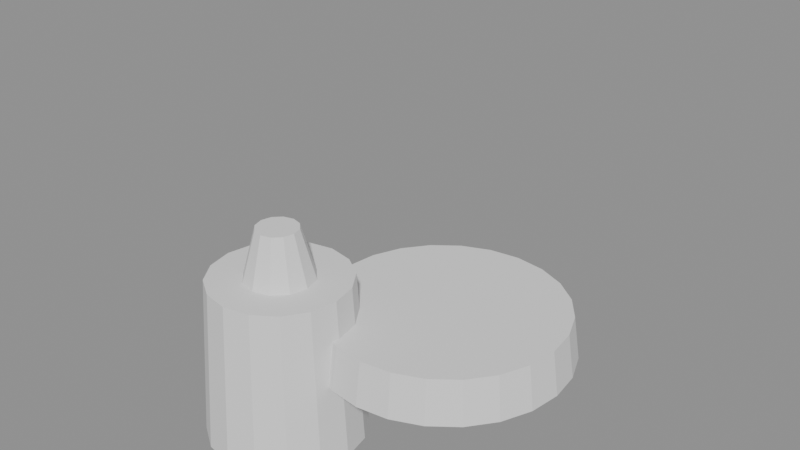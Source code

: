 # Source: tea-drink-m.blend  (saved by Blender 5.2.45; exported with 4.5.12 LTS)
import bpy
from mathutils import Matrix  # noqa: F401  (used for matrix-valued properties, if any)

bpy.ops.wm.read_factory_settings(use_empty=True)
scene = bpy.context.scene
scene.name = 'Scene'

# ---- meshes
me_stone = bpy.data.meshes.new('Stone')
me_stone.from_pydata([(0.25, 0.0, 0.0), (0.231, 0.09567, 0.0), (0.1768, 0.1768, 0.0), (0.09567, 0.231, 0.0), (1.531e-17, 0.25, 0.0), (-0.09567, 0.231, 0.0), (-0.1768, 0.1768, 0.0), (-0.231, 0.09567, 0.0), (-0.25, 3.062e-17, 0.0), (-0.231, -0.09567, 0.0), (-0.1768, -0.1768, 0.0), (-0.09567, -0.231, 0.0), (-4.592e-17, -0.25, 0.0), (0.09567, -0.231, 0.0), (0.1768, -0.1768, 0.0), (0.231, -0.09567, 0.0), (0.22, 0.0, 0.52), (0.2033, 0.08419, 0.52), (0.1556, 0.1556, 0.52), (0.08419, 0.2033, 0.52), (1.347e-17, 0.22, 0.52), (-0.08419, 0.2033, 0.52), (-0.1556, 0.1556, 0.52), (-0.2033, 0.08419, 0.52), (-0.22, 2.694e-17, 0.52), (-0.2033, -0.08419, 0.52), (-0.1556, -0.1556, 0.52), (-0.08419, -0.2033, 0.52), (-4.041e-17, -0.22, 0.52), (0.08419, -0.2033, 0.52), (0.1556, -0.1556, 0.52), (0.2033, -0.08419, 0.52)], [], [(0, 1, 17, 16), (1, 2, 18, 17), (2, 3, 19, 18), (3, 4, 20, 19), (4, 5, 21, 20), (5, 6, 22, 21), (6, 7, 23, 22), (7, 8, 24, 23), (8, 9, 25, 24), (9, 10, 26, 25), (10, 11, 27, 26), (11, 12, 28, 27), (12, 13, 29, 28), (13, 14, 30, 29), (14, 15, 31, 30), (15, 0, 16, 31), (15, 14, 13, 12, 11, 10, 9, 8, 7, 6, 5, 4, 3, 2, 1, 0), (16, 17, 18, 19, 20, 21, 22, 23, 24, 25, 26, 27, 28, 29, 30, 31)])
me_stone.update()
me_kettle = bpy.data.meshes.new('Kettle')
me_kettle.from_pydata([(0.11, 0.0, 0.0), (0.09526, 0.055, 0.0), (0.055, 0.09526, 0.0), (6.736e-18, 0.11, 0.0), (-0.055, 0.09526, 0.0), (-0.09526, 0.055, 0.0), (-0.11, 1.347e-17, 0.0), (-0.09526, -0.055, 0.0), (-0.055, -0.09526, 0.0), (-2.021e-17, -0.11, 0.0), (0.055, -0.09526, 0.0), (0.09526, -0.055, 0.0), (0.066, 0.0, 0.16), (0.05716, 0.033, 0.16), (0.033, 0.05716, 0.16), (4.041e-18, 0.066, 0.16), (-0.033, 0.05716, 0.16), (-0.05716, 0.033, 0.16), (-0.066, 8.083e-18, 0.16), (-0.05716, -0.033, 0.16), (-0.033, -0.05716, 0.16), (-1.212e-17, -0.066, 0.16), (0.033, -0.05716, 0.16), (0.05716, -0.033, 0.16)], [], [(0, 1, 13, 12), (1, 2, 14, 13), (2, 3, 15, 14), (3, 4, 16, 15), (4, 5, 17, 16), (5, 6, 18, 17), (6, 7, 19, 18), (7, 8, 20, 19), (8, 9, 21, 20), (9, 10, 22, 21), (10, 11, 23, 22), (11, 0, 12, 23), (11, 10, 9, 8, 7, 6, 5, 4, 3, 2, 1, 0), (12, 13, 14, 15, 16, 17, 18, 19, 20, 21, 22, 23)])
me_kettle.update()
me_seat = bpy.data.meshes.new('Seat')
me_seat.from_pydata([(0.4, 0.0, 0.0), (0.3864, 0.1035, 0.0), (0.3464, 0.2, 0.0), (0.2828, 0.2828, 0.0), (0.2, 0.3464, 0.0), (0.1035, 0.3864, 0.0), (2.449e-17, 0.4, 0.0), (-0.1035, 0.3864, 0.0), (-0.2, 0.3464, 0.0), (-0.2828, 0.2828, 0.0), (-0.3464, 0.2, 0.0), (-0.3864, 0.1035, 0.0), (-0.4, 4.899e-17, 0.0), (-0.3864, -0.1035, 0.0), (-0.3464, -0.2, 0.0), (-0.2828, -0.2828, 0.0), (-0.2, -0.3464, 0.0), (-0.1035, -0.3864, 0.0), (-7.348e-17, -0.4, 0.0), (0.1035, -0.3864, 0.0), (0.2, -0.3464, 0.0), (0.2828, -0.2828, 0.0), (0.3464, -0.2, 0.0), (0.3864, -0.1035, 0.0), (0.38, 0.0, 0.14), (0.3671, 0.09835, 0.14), (0.3291, 0.19, 0.14), (0.2687, 0.2687, 0.14), (0.19, 0.3291, 0.14), (0.09835, 0.3671, 0.14), (2.327e-17, 0.38, 0.14), (-0.09835, 0.3671, 0.14), (-0.19, 0.3291, 0.14), (-0.2687, 0.2687, 0.14), (-0.3291, 0.19, 0.14), (-0.3671, 0.09835, 0.14), (-0.38, 4.654e-17, 0.14), (-0.3671, -0.09835, 0.14), (-0.3291, -0.19, 0.14), (-0.2687, -0.2687, 0.14), (-0.19, -0.3291, 0.14), (-0.09835, -0.3671, 0.14), (-6.98e-17, -0.38, 0.14), (0.09835, -0.3671, 0.14), (0.19, -0.3291, 0.14), (0.2687, -0.2687, 0.14), (0.3291, -0.19, 0.14), (0.3671, -0.09835, 0.14)], [], [(0, 1, 25, 24), (1, 2, 26, 25), (2, 3, 27, 26), (3, 4, 28, 27), (4, 5, 29, 28), (5, 6, 30, 29), (6, 7, 31, 30), (7, 8, 32, 31), (8, 9, 33, 32), (9, 10, 34, 33), (10, 11, 35, 34), (11, 12, 36, 35), (12, 13, 37, 36), (13, 14, 38, 37), (14, 15, 39, 38), (15, 16, 40, 39), (16, 17, 41, 40), (17, 18, 42, 41), (18, 19, 43, 42), (19, 20, 44, 43), (20, 21, 45, 44), (21, 22, 46, 45), (22, 23, 47, 46), (23, 0, 24, 47), (23, 22, 21, 20, 19, 18, 17, 16, 15, 14, 13, 12, 11, 10, 9, 8, 7, 6, 5, 4, 3, 2, 1, 0), (24, 25, 26, 27, 28, 29, 30, 31, 32, 33, 34, 35, 36, 37, 38, 39, 40, 41, 42, 43, 44, 45, 46, 47)])
me_seat.update()
me_cup = bpy.data.meshes.new('Cup')
me_cup.from_pydata([(0.03276, 0.0, -0.035), (0.03027, 0.01254, -0.035), (0.02316, 0.02316, -0.035), (0.01254, 0.03027, -0.035), (2.006e-18, 0.03276, -0.035), (-0.01254, 0.03027, -0.035), (-0.02316, 0.02316, -0.035), (-0.03027, 0.01254, -0.035), (-0.03276, 4.012e-18, -0.035), (-0.03027, -0.01254, -0.035), (-0.02316, -0.02316, -0.035), (-0.01254, -0.03027, -0.035), (-6.018e-18, -0.03276, -0.035), (0.01254, -0.03027, -0.035), (0.02316, -0.02316, -0.035), (0.03027, -0.01254, -0.035), (0.042, 0.0, 0.035), (0.0388, 0.01607, 0.035), (0.0297, 0.0297, 0.035), (0.01607, 0.0388, 0.035), (2.572e-18, 0.042, 0.035), (-0.01607, 0.0388, 0.035), (-0.0297, 0.0297, 0.035), (-0.0388, 0.01607, 0.035), (-0.042, 5.144e-18, 0.035), (-0.0388, -0.01607, 0.035), (-0.0297, -0.0297, 0.035), (-0.01607, -0.0388, 0.035), (-7.715e-18, -0.042, 0.035), (0.01607, -0.0388, 0.035), (0.0297, -0.0297, 0.035), (0.0388, -0.01607, 0.035)], [], [(0, 1, 17, 16), (1, 2, 18, 17), (2, 3, 19, 18), (3, 4, 20, 19), (4, 5, 21, 20), (5, 6, 22, 21), (6, 7, 23, 22), (7, 8, 24, 23), (8, 9, 25, 24), (9, 10, 26, 25), (10, 11, 27, 26), (11, 12, 28, 27), (12, 13, 29, 28), (13, 14, 30, 29), (14, 15, 31, 30), (15, 0, 16, 31), (15, 14, 13, 12, 11, 10, 9, 8, 7, 6, 5, 4, 3, 2, 1, 0), (16, 17, 18, 19, 20, 21, 22, 23, 24, 25, 26, 27, 28, 29, 30, 31)])
me_cup.update()
me_cupear = bpy.data.meshes.new('CupEar')
me_cupear.from_pydata([(0.008, 0.0, 0.0), (0.005657, 0.005657, 0.0), (4.899e-19, 0.008, 0.0), (-0.005657, 0.005657, 0.0), (-0.008, 9.797e-19, 0.0), (-0.005657, -0.005657, 0.0), (-1.47e-18, -0.008, 0.0), (0.005657, -0.005657, 0.0), (0.008, 0.0, 0.012), (0.005657, 0.005657, 0.012), (4.899e-19, 0.008, 0.012), (-0.005657, 0.005657, 0.012), (-0.008, 9.797e-19, 0.012), (-0.005657, -0.005657, 0.012), (-1.47e-18, -0.008, 0.012), (0.005657, -0.005657, 0.012)], [], [(0, 1, 9, 8), (1, 2, 10, 9), (2, 3, 11, 10), (3, 4, 12, 11), (4, 5, 13, 12), (5, 6, 14, 13), (6, 7, 15, 14), (7, 0, 8, 15), (7, 6, 5, 4, 3, 2, 1, 0), (8, 9, 10, 11, 12, 13, 14, 15)])
me_cupear.update()
arm_ik = bpy.data.armatures.new('IK')  # bones are not reproduced
arm_out = bpy.data.armatures.new('Out')  # bones are not reproduced

# ---- objects
ob_ik = bpy.data.objects.new('IK', arm_ik)
ob_out = bpy.data.objects.new('Out', arm_out)
ob_stone = bpy.data.objects.new('Stone', me_stone)
ob_kettle = bpy.data.objects.new('Kettle', me_kettle)
ob_seat = bpy.data.objects.new('Seat', me_seat)
ob_cup = bpy.data.objects.new('Cup', me_cup)
ob_cupear = bpy.data.objects.new('CupEar', me_cupear)
ob_handr = bpy.data.objects.new('HandR', None)
ob_handl = bpy.data.objects.new('HandL', None)
ob_poler = bpy.data.objects.new('PoleR', None)
ob_polel = bpy.data.objects.new('PoleL', None)
ob_mouth = bpy.data.objects.new('Mouth', None)
ob_cupspot = bpy.data.objects.new('CupSpot', None)
ob_cradlel = bpy.data.objects.new('CradleL', None)

# ---- transforms, parenting, visibility, modifiers, constraints
ob_ik.location = (0.0, 0.0, 0.0)
ob_out.location = (0.0, 0.0, 0.0)
ob_stone.location = (-0.3443, -0.3344, -0.15)
ob_kettle.location = (-0.3443, -0.3344, 0.37)
ob_seat.location = (0.0, 0.0, 0.11)
ob_cup.location = (0.0, 0.0, 0.0)
ob_cup.rotation_mode = 'QUATERNION'
ob_cup.rotation_quaternion = (1.0, 0.0, 0.0, 0.0)
_c = ob_cup.constraints.new('CHILD_OF'); _c.name = 'OnStone'
_c.active = False
_c.influence = 0.0
_c.target = ob_cupspot
_c.set_inverse_pending = False
_c = ob_cup.constraints.new('CHILD_OF'); _c.name = 'InHand'
_c.target = ob_ik
_c.subtarget = 'wristR'
_c.set_inverse_pending = False
_c.inverse_matrix = ((1.0, 0.0, 0.0, 0.083), (0.0, -0.9211, -0.3894, 0.1267), (0.0, 0.3894, -0.9211, 0.01105), (0.0, 0.0, 0.0, 1.0))
ob_cupear.parent = ob_cup
ob_cupear.location = (0.0399, 0.0, -0.006)
ob_handr.location = (-0.09863, -0.1065, 1.231)
ob_handr.rotation_mode = 'QUATERNION'
ob_handr.rotation_quaternion = (0.04071, -0.6505, -0.7156, 0.2511)
ob_handr.scale = (1.0, 1.0, 1.0)
ob_handr.empty_display_type = 'ARROWS'
ob_handr.empty_display_size = 0.05
ob_handl.location = (0.0532, 0.01761, 0.605)
ob_handl.rotation_mode = 'QUATERNION'
ob_handl.rotation_quaternion = (0.2236, -0.6708, 0.2236, 0.6708)
ob_handl.empty_display_type = 'ARROWS'
ob_handl.empty_display_size = 0.05
_c = ob_handl.constraints.new('COPY_TRANSFORMS'); _c.name = 'OnCup'
_c.target = ob_cradlel
ob_poler.location = (-0.3689, 0.5025, 0.5196)
ob_poler.rotation_mode = 'QUATERNION'
ob_poler.rotation_quaternion = (1.0, 0.0, 0.0, 0.0)
ob_poler.empty_display_type = 'SPHERE'
ob_poler.empty_display_size = 0.04
ob_polel.location = (0.3689, 0.5025, 0.5196)
ob_polel.rotation_mode = 'QUATERNION'
ob_polel.rotation_quaternion = (1.0, 0.0, 0.0, 0.0)
ob_polel.empty_display_type = 'SPHERE'
ob_polel.empty_display_size = 0.04
ob_mouth.parent = ob_ik
ob_mouth.location = (0.0, -0.1352, 0.09566)
ob_mouth.rotation_mode = 'QUATERNION'
ob_mouth.rotation_quaternion = (0.671, -0.7415, 0.0, 0.0)
ob_mouth.scale = (1.0, 1.0, 1.0)
ob_mouth.empty_display_type = 'SPHERE'
ob_mouth.empty_display_size = 0.02
ob_cupspot.location = (-0.2188, -0.2125, 0.405)
ob_cupspot.rotation_mode = 'QUATERNION'
ob_cupspot.rotation_quaternion = (0.9087, 0.0, 0.0, -0.4174)
ob_cupspot.empty_display_type = 'CUBE'
ob_cupspot.empty_display_size = 0.03
ob_cradlel.parent = ob_cup
ob_cradlel.location = (0.1076, 0.07327, -0.085)
ob_cradlel.rotation_mode = 'QUATERNION'
ob_cradlel.rotation_quaternion = (0.3449, -0.6173, 0.3449, 0.6173)
ob_cradlel.scale = (1.0, 1.0, 1.0)
ob_cradlel.empty_display_type = 'ARROWS'
ob_cradlel.empty_display_size = 0.03

# ---- collection membership
scene.collection.objects.link(ob_ik)
scene.collection.objects.link(ob_out)
scene.collection.objects.link(ob_stone)
scene.collection.objects.link(ob_kettle)
scene.collection.objects.link(ob_seat)
scene.collection.objects.link(ob_cup)
scene.collection.objects.link(ob_cupear)
scene.collection.objects.link(ob_handr)
scene.collection.objects.link(ob_handl)
scene.collection.objects.link(ob_poler)
scene.collection.objects.link(ob_polel)
scene.collection.objects.link(ob_mouth)
scene.collection.objects.link(ob_cupspot)
scene.collection.objects.link(ob_cradlel)

# ---- scene / render settings (as saved in the file)
scene.frame_start = 1; scene.frame_end = 1309; scene.frame_set(505)
scene.render.engine = 'BLENDER_EEVEE_NEXT'
scene.render.fps = 30
scene.render.bake_bias = 0.0
scene.render.bake_samples = 0
scene.render.compositor_device = 'GPU'
scene.eevee.use_volume_custom_range = False
scene.eevee.fast_gi_thickness_near = 0.1
scene.eevee.fast_gi_thickness_far = 0.0
scene.eevee.ray_tracing_options.screen_trace_thickness = 0.1
bpy.context.view_layer.update()

# ---- added for rendering (the .blend has no active camera and no usable light): camera, sun + grey world if the file has none
cam_auto = bpy.data.cameras.new('AutoCamera')
cam_auto.lens = 50.0
cam_auto.sensor_width = 36.0
cam_auto.clip_end = 1000.0
ob_auto_camera = bpy.data.objects.new('AutoCamera', cam_auto)
scene.collection.objects.link(ob_auto_camera)
ob_auto_camera.location = (1.69775, -2.2461, 1.95782)
ob_auto_camera.rotation_euler = (1.09748, -7.21219e-08, 0.694738)
scene.camera = ob_auto_camera
light_auto_sun = bpy.data.lights.new('AutoSun', 'SUN')
light_auto_sun.energy = 3.0
light_auto_sun.angle = 0.0523599
ob_auto_sun = bpy.data.objects.new('AutoSun', light_auto_sun)
scene.collection.objects.link(ob_auto_sun)
ob_auto_sun.rotation_euler = (0.872665, 0.174533, 0.523599)
if scene.world is None:
    world_auto = bpy.data.worlds.new('AutoWorld')
    world_auto.color = (0.3, 0.3, 0.3)
    scene.world = world_auto
bpy.context.view_layer.update()
